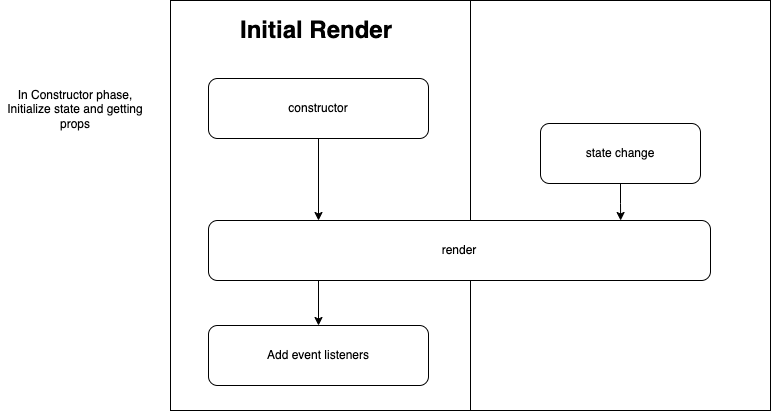

The diagram above was exported from draw.io. Its source (the exported page's mxGraphModel, read from the mxfile embedded in the PNG):
<mxGraphModel dx="1910" dy="692" grid="1" gridSize="10" guides="1" tooltips="1" connect="1" arrows="1" fold="1" page="1" pageScale="1" pageWidth="850" pageHeight="1100" math="0" shadow="0">
  <root>
    <mxCell id="0" />
    <mxCell id="1" parent="0" />
    <mxCell id="83WkXliO_XfnPpdquzK5-19" value="" style="rounded=0;whiteSpace=wrap;html=1;" vertex="1" parent="1">
      <mxGeometry x="360" y="80" width="300" height="410" as="geometry" />
    </mxCell>
    <mxCell id="83WkXliO_XfnPpdquzK5-9" value="" style="rounded=0;whiteSpace=wrap;html=1;" vertex="1" parent="1">
      <mxGeometry x="60" y="80" width="300" height="410" as="geometry" />
    </mxCell>
    <mxCell id="83WkXliO_XfnPpdquzK5-10" value="&lt;h1&gt;Initial Render&lt;/h1&gt;" style="text;html=1;strokeColor=none;fillColor=none;spacing=5;spacingTop=-20;whiteSpace=wrap;overflow=hidden;rounded=0;" vertex="1" parent="1">
      <mxGeometry x="125" y="90" width="170" height="30" as="geometry" />
    </mxCell>
    <mxCell id="83WkXliO_XfnPpdquzK5-17" style="edgeStyle=orthogonalEdgeStyle;rounded=0;orthogonalLoop=1;jettySize=auto;html=1;entryX=0.5;entryY=0;entryDx=0;entryDy=0;" edge="1" parent="1" source="83WkXliO_XfnPpdquzK5-11" target="83WkXliO_XfnPpdquzK5-16">
      <mxGeometry relative="1" as="geometry">
        <Array as="points">
          <mxPoint x="208" y="360" />
          <mxPoint x="208" y="360" />
        </Array>
      </mxGeometry>
    </mxCell>
    <mxCell id="83WkXliO_XfnPpdquzK5-11" value="render" style="rounded=1;whiteSpace=wrap;html=1;" vertex="1" parent="1">
      <mxGeometry x="98" y="300" width="502" height="60" as="geometry" />
    </mxCell>
    <mxCell id="83WkXliO_XfnPpdquzK5-14" style="edgeStyle=orthogonalEdgeStyle;rounded=0;orthogonalLoop=1;jettySize=auto;html=1;" edge="1" parent="1">
      <mxGeometry relative="1" as="geometry">
        <mxPoint x="208" y="182" as="sourcePoint" />
        <mxPoint x="208" y="300" as="targetPoint" />
        <Array as="points">
          <mxPoint x="208" y="300" />
        </Array>
      </mxGeometry>
    </mxCell>
    <mxCell id="83WkXliO_XfnPpdquzK5-16" value="Add event listeners" style="rounded=1;whiteSpace=wrap;html=1;" vertex="1" parent="1">
      <mxGeometry x="98" y="405" width="220" height="60" as="geometry" />
    </mxCell>
    <mxCell id="83WkXliO_XfnPpdquzK5-23" style="edgeStyle=orthogonalEdgeStyle;rounded=0;orthogonalLoop=1;jettySize=auto;html=1;entryX=0.821;entryY=0;entryDx=0;entryDy=0;entryPerimeter=0;" edge="1" parent="1" source="83WkXliO_XfnPpdquzK5-18" target="83WkXliO_XfnPpdquzK5-11">
      <mxGeometry relative="1" as="geometry" />
    </mxCell>
    <mxCell id="83WkXliO_XfnPpdquzK5-18" value="state change" style="rounded=1;whiteSpace=wrap;html=1;" vertex="1" parent="1">
      <mxGeometry x="430" y="203" width="160" height="60" as="geometry" />
    </mxCell>
    <mxCell id="83WkXliO_XfnPpdquzK5-20" value="constructor" style="rounded=1;whiteSpace=wrap;html=1;" vertex="1" parent="1">
      <mxGeometry x="98" y="158" width="220" height="60" as="geometry" />
    </mxCell>
    <mxCell id="83WkXliO_XfnPpdquzK5-25" value="In Constructor phase,&lt;br&gt;Initialize state and getting props" style="text;html=1;strokeColor=none;fillColor=none;align=center;verticalAlign=middle;whiteSpace=wrap;rounded=0;" vertex="1" parent="1">
      <mxGeometry x="-110" y="158" width="150" height="62" as="geometry" />
    </mxCell>
  </root>
</mxGraphModel>